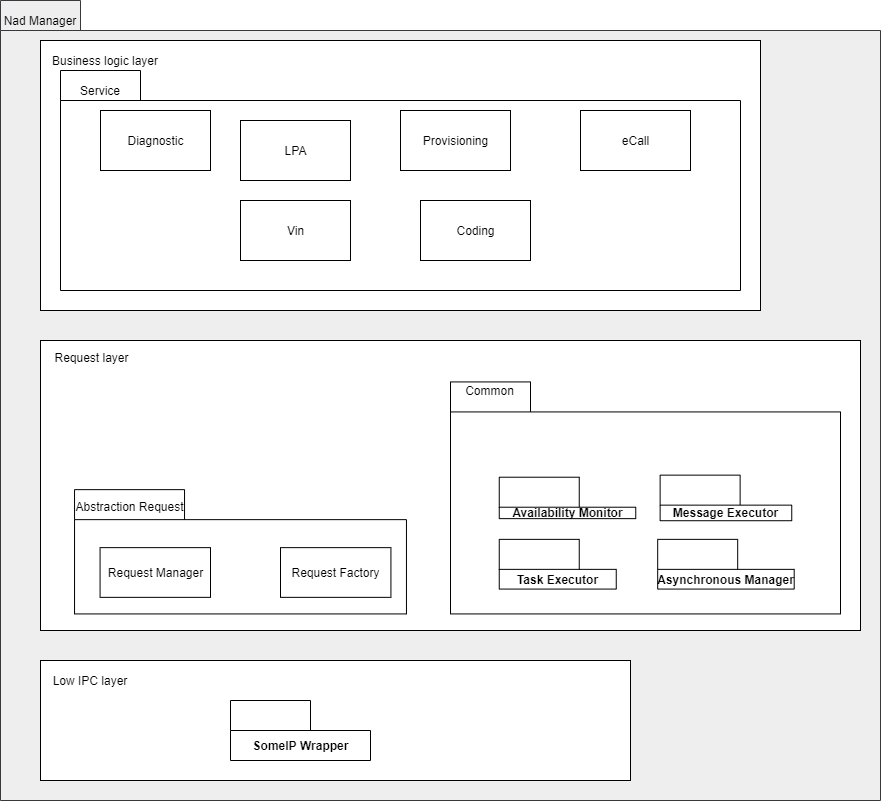

The diagram above was exported from draw.io. Its source (the exported page's mxGraphModel, read from the mxfile embedded in the PNG):
<mxGraphModel dx="2018" dy="1182" grid="1" gridSize="10" guides="1" tooltips="1" connect="1" arrows="1" fold="1" page="1" pageScale="1" pageWidth="850" pageHeight="1100" math="0" shadow="0">
  <root>
    <mxCell id="0" />
    <mxCell id="1" parent="0" />
    <mxCell id="0jfvfCZB1g9kh5apFzZK-11" style="edgeStyle=orthogonalEdgeStyle;rounded=0;orthogonalLoop=1;jettySize=auto;html=1;entryX=0.002;entryY=0.52;entryDx=0;entryDy=0;entryPerimeter=0;exitX=0.999;exitY=0.59;exitDx=0;exitDy=0;exitPerimeter=0;" parent="1" source="zAolCj1ES43xrOYAV-14-1" target="0jfvfCZB1g9kh5apFzZK-1" edge="1">
      <mxGeometry relative="1" as="geometry">
        <mxPoint x="834" y="566" as="sourcePoint" />
        <Array as="points">
          <mxPoint x="829" y="566" />
        </Array>
      </mxGeometry>
    </mxCell>
    <mxCell id="zAolCj1ES43xrOYAV-14-1" value="" style="shape=folder;fontStyle=1;tabWidth=80;tabHeight=30;tabPosition=left;html=1;boundedLbl=1;fillColor=#eeeeee;strokeColor=#36393d;" parent="1" vertex="1">
      <mxGeometry x="10" y="160" width="880" height="800" as="geometry" />
    </mxCell>
    <mxCell id="zAolCj1ES43xrOYAV-14-2" value="Nad Manager" style="text;html=1;strokeColor=none;fillColor=none;align=center;verticalAlign=middle;whiteSpace=wrap;rounded=0;" parent="1" vertex="1">
      <mxGeometry x="10" y="170" width="80" height="20" as="geometry" />
    </mxCell>
    <mxCell id="fkhPY8gq4dQedrN3GQ9H-13" value="" style="rounded=0;whiteSpace=wrap;html=1;" parent="1" vertex="1">
      <mxGeometry x="50" y="200" width="720" height="270" as="geometry" />
    </mxCell>
    <mxCell id="fkhPY8gq4dQedrN3GQ9H-16" value="" style="shape=folder;fontStyle=1;tabWidth=80;tabHeight=30;tabPosition=left;html=1;boundedLbl=1;" parent="1" vertex="1">
      <mxGeometry x="70" y="230" width="680" height="220" as="geometry" />
    </mxCell>
    <mxCell id="fkhPY8gq4dQedrN3GQ9H-19" value="Coding" style="html=1;dropTarget=0;" parent="1" vertex="1">
      <mxGeometry x="430" y="360" width="110" height="60" as="geometry" />
    </mxCell>
    <mxCell id="fkhPY8gq4dQedrN3GQ9H-21" value="Provisioning" style="html=1;dropTarget=0;" parent="1" vertex="1">
      <mxGeometry x="410" y="270" width="110" height="60" as="geometry" />
    </mxCell>
    <mxCell id="fkhPY8gq4dQedrN3GQ9H-23" value="Diagnostic" style="html=1;dropTarget=0;" parent="1" vertex="1">
      <mxGeometry x="110" y="270" width="110" height="60" as="geometry" />
    </mxCell>
    <mxCell id="fkhPY8gq4dQedrN3GQ9H-25" value="LPA" style="html=1;dropTarget=0;" parent="1" vertex="1">
      <mxGeometry x="250" y="280" width="110" height="60" as="geometry" />
    </mxCell>
    <mxCell id="fkhPY8gq4dQedrN3GQ9H-27" value="eCall" style="html=1;dropTarget=0;" parent="1" vertex="1">
      <mxGeometry x="590" y="270" width="110" height="60" as="geometry" />
    </mxCell>
    <mxCell id="fkhPY8gq4dQedrN3GQ9H-31" value="Service" style="text;html=1;strokeColor=none;fillColor=none;align=center;verticalAlign=middle;whiteSpace=wrap;rounded=0;" parent="1" vertex="1">
      <mxGeometry x="90" y="240" width="40" height="20" as="geometry" />
    </mxCell>
    <mxCell id="fkhPY8gq4dQedrN3GQ9H-32" value="Vin" style="html=1;dropTarget=0;" parent="1" vertex="1">
      <mxGeometry x="250" y="360" width="110" height="60" as="geometry" />
    </mxCell>
    <mxCell id="fkhPY8gq4dQedrN3GQ9H-34" value="Business logic layer" style="text;html=1;strokeColor=none;fillColor=none;align=center;verticalAlign=middle;whiteSpace=wrap;rounded=0;" parent="1" vertex="1">
      <mxGeometry x="60" y="210" width="110" height="20" as="geometry" />
    </mxCell>
    <mxCell id="Uy2T8kzb8adFujIgeDXh-22" value="" style="group" parent="1" vertex="1" connectable="0">
      <mxGeometry x="50" y="500" width="820" height="290" as="geometry" />
    </mxCell>
    <mxCell id="Uy2T8kzb8adFujIgeDXh-1" value="" style="rounded=0;whiteSpace=wrap;html=1;" parent="Uy2T8kzb8adFujIgeDXh-22" vertex="1">
      <mxGeometry width="820" height="290" as="geometry" />
    </mxCell>
    <mxCell id="Uy2T8kzb8adFujIgeDXh-5" value="" style="group" parent="Uy2T8kzb8adFujIgeDXh-22" vertex="1" connectable="0">
      <mxGeometry x="410" y="41.43" width="390" height="232" as="geometry" />
    </mxCell>
    <mxCell id="0jfvfCZB1g9kh5apFzZK-1" value="" style="shape=folder;fontStyle=1;tabWidth=80;tabHeight=30;tabPosition=left;html=1;boundedLbl=1;" parent="Uy2T8kzb8adFujIgeDXh-5" vertex="1">
      <mxGeometry width="390.00000000000006" height="232" as="geometry" />
    </mxCell>
    <mxCell id="0jfvfCZB1g9kh5apFzZK-10" value="Common" style="text;html=1;strokeColor=none;fillColor=none;align=center;verticalAlign=middle;whiteSpace=wrap;rounded=0;" parent="Uy2T8kzb8adFujIgeDXh-5" vertex="1">
      <mxGeometry x="19.500000000000004" width="39.00000000000001" height="16.571428571428573" as="geometry" />
    </mxCell>
    <mxCell id="fkhPY8gq4dQedrN3GQ9H-36" value="Task Executor" style="shape=folder;fontStyle=1;tabWidth=80;tabHeight=30;tabPosition=left;html=1;boundedLbl=1;" parent="Uy2T8kzb8adFujIgeDXh-5" vertex="1">
      <mxGeometry x="48.75000000000001" y="157.42857142857142" width="117.00000000000001" height="49.71428571428571" as="geometry" />
    </mxCell>
    <mxCell id="fkhPY8gq4dQedrN3GQ9H-37" value="Asynchronous Manager" style="shape=folder;fontStyle=1;tabWidth=80;tabHeight=30;tabPosition=left;html=1;boundedLbl=1;" parent="Uy2T8kzb8adFujIgeDXh-5" vertex="1">
      <mxGeometry x="207.1875" y="157.42857142857142" width="136.50000000000003" height="49.71428571428571" as="geometry" />
    </mxCell>
    <mxCell id="fkhPY8gq4dQedrN3GQ9H-38" value="Availability Monitor" style="shape=folder;fontStyle=1;tabWidth=80;tabHeight=30;tabPosition=left;html=1;boundedLbl=1;" parent="Uy2T8kzb8adFujIgeDXh-5" vertex="1">
      <mxGeometry x="48.75000000000001" y="95.28571428571428" width="136.50000000000003" height="41.42857142857142" as="geometry" />
    </mxCell>
    <mxCell id="fkhPY8gq4dQedrN3GQ9H-39" value="Message Executor" style="shape=folder;fontStyle=1;tabWidth=80;tabHeight=30;tabPosition=left;html=1;boundedLbl=1;" parent="Uy2T8kzb8adFujIgeDXh-5" vertex="1">
      <mxGeometry x="209.625" y="93.21428571428571" width="131.625" height="45.57142857142857" as="geometry" />
    </mxCell>
    <mxCell id="Uy2T8kzb8adFujIgeDXh-6" value="Request layer" style="text;html=1;strokeColor=none;fillColor=none;align=center;verticalAlign=middle;whiteSpace=wrap;rounded=0;" parent="Uy2T8kzb8adFujIgeDXh-22" vertex="1">
      <mxGeometry x="8.51063829787234" y="8.285714285714286" width="85.1063829787234" height="16.571428571428573" as="geometry" />
    </mxCell>
    <mxCell id="Uy2T8kzb8adFujIgeDXh-16" value="" style="shape=folder;fontStyle=1;tabWidth=110;tabHeight=30;tabPosition=left;html=1;boundedLbl=1;fillColor=#ffffff;" parent="Uy2T8kzb8adFujIgeDXh-22" vertex="1">
      <mxGeometry x="34.04255319148936" y="149.1428571428571" width="331.9148936170212" height="124.28571428571428" as="geometry" />
    </mxCell>
    <mxCell id="Uy2T8kzb8adFujIgeDXh-17" value="Abstraction Request" style="text;html=1;strokeColor=none;fillColor=none;align=center;verticalAlign=middle;whiteSpace=wrap;rounded=0;" parent="Uy2T8kzb8adFujIgeDXh-22" vertex="1">
      <mxGeometry x="34.04191489361702" y="157.42857142857142" width="110.63829787234042" height="16.571428571428573" as="geometry" />
    </mxCell>
    <mxCell id="Uy2T8kzb8adFujIgeDXh-18" value="Request Manager" style="html=1;dropTarget=0;" parent="Uy2T8kzb8adFujIgeDXh-22" vertex="1">
      <mxGeometry x="59.57" y="207.14" width="110.43" height="49.71" as="geometry" />
    </mxCell>
    <mxCell id="86R0t2bSh24dLiYq1Bau-1" value="Request Factory" style="html=1;dropTarget=0;" vertex="1" parent="Uy2T8kzb8adFujIgeDXh-22">
      <mxGeometry x="240" y="207.14" width="110.43" height="49.71" as="geometry" />
    </mxCell>
    <mxCell id="Uy2T8kzb8adFujIgeDXh-24" value="" style="group" parent="1" vertex="1" connectable="0">
      <mxGeometry x="50" y="820" width="590" height="120" as="geometry" />
    </mxCell>
    <mxCell id="fkhPY8gq4dQedrN3GQ9H-7" value="" style="rounded=0;whiteSpace=wrap;html=1;" parent="Uy2T8kzb8adFujIgeDXh-24" vertex="1">
      <mxGeometry width="590" height="120" as="geometry" />
    </mxCell>
    <mxCell id="fkhPY8gq4dQedrN3GQ9H-10" value="SomeIP Wrapper" style="shape=folder;fontStyle=1;tabWidth=80;tabHeight=30;tabPosition=left;html=1;boundedLbl=1;" parent="Uy2T8kzb8adFujIgeDXh-24" vertex="1">
      <mxGeometry x="190" y="40" width="140" height="60" as="geometry" />
    </mxCell>
    <mxCell id="fkhPY8gq4dQedrN3GQ9H-11" value="Low IPC layer" style="text;html=1;strokeColor=none;fillColor=none;align=center;verticalAlign=middle;whiteSpace=wrap;rounded=0;" parent="Uy2T8kzb8adFujIgeDXh-24" vertex="1">
      <mxGeometry y="10" width="100" height="20" as="geometry" />
    </mxCell>
  </root>
</mxGraphModel>